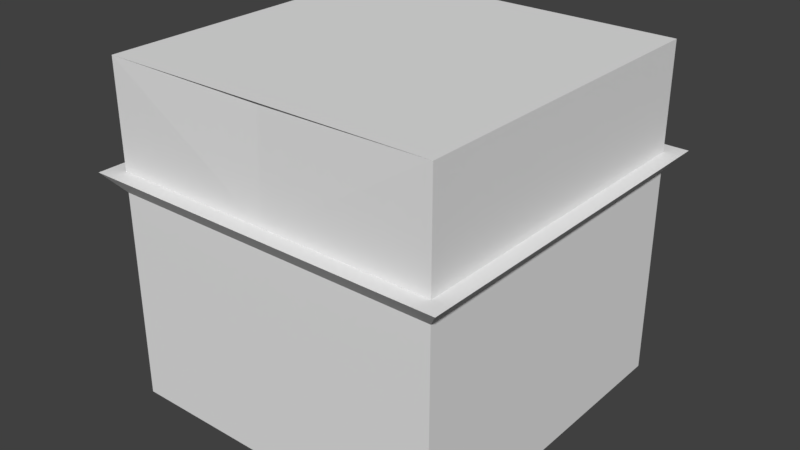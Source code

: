 # Source: caixa_d_agua_.blend  (saved by Blender 2.79.0; exported with 4.5.12 LTS)
import bpy
from mathutils import Matrix  # noqa: F401  (used for matrix-valued properties, if any)

bpy.ops.wm.read_factory_settings(use_empty=True)
scene = bpy.context.scene
scene.name = 'Scene'

# ---- collections
col_collection_1 = bpy.data.collections.new('Collection 1'); scene.collection.children.link(col_collection_1)

# ---- world
world_world = bpy.data.worlds.new('World'); scene.world = world_world
world_world.color = (0.05088, 0.05088, 0.05088)
world_world.use_sun_shadow = False
world_world.sun_shadow_jitter_overblur = 0.0
world_world.cycles.sampling_method = 'MANUAL'

# ---- meshes
me_cube_001 = bpy.data.meshes.new('Cube.001')
me_cube_001.from_pydata([(-1.0, -1.0, -1.0), (-1.0, -1.0, 1.0), (-1.0, 1.0, -1.0), (-1.0, 1.0, 1.0), (1.0, -1.0, -1.0), (1.0, -1.0, 1.0), (1.0, 1.0, -1.0), (1.0, 1.0, 1.0), (2.384e-07, 1.0, -0.3859), (-0.299, 1.0, -0.4922), (0.299, 1.0, -0.4922), (-0.299, 1.0, -1.0), (0.299, 1.0, -1.0), (2.384e-07, -0.9831, 1.0), (2.384e-07, 1.0, 1.0), (0.299, -1.0, -1.0), (-0.299, -1.0, -1.0), (0.299, -1.0, -0.4922), (-0.299, -1.0, -0.4922), (2.384e-07, -1.0, -0.3859), (-0.1495, -1.0, -0.4137), (0.1495, -1.0, -0.4137), (-0.1495, 1.0, -0.4137), (0.1495, 1.0, -0.4137), (2.384e-07, 0.008452, 1.0), (-1.0, 0.008452, 1.0), (1.0, 0.008452, 1.0), (-1.0, 0.3074, -1.0), (-1.0, -0.2905, -1.0), (-1.0, 0.3074, -0.4922), (-1.0, -0.2905, -0.4922), (-1.0, 0.008452, -0.3859), (-1.0, -0.141, -0.4137), (-1.0, 0.1579, -0.4137), (1.0, 0.3074, -1.0), (1.0, -0.2905, -1.0), (1.0, 0.3074, -0.4922), (1.0, -0.2905, -0.4922), (1.0, 0.008452, -0.3859), (1.0, -0.141, -0.4137), (1.0, 0.1579, -0.4137), (-1.0, -1.0, 0.3751), (1.0, -1.0, 0.3751), (-0.002064, -1.0, 0.3751), (-1.0, 0.008452, 0.3751), (-1.0, 1.0, 0.3751), (1.0, 1.0, 0.3751), (2.384e-07, 1.0, 0.3751), (1.0, 0.008452, 0.3751), (-1.098, -1.0, 0.3751), (-1.098, 0.008452, 0.3751), (-1.098, 1.0, 0.3751), (2.384e-07, -1.098, 0.3751), (1.0, -1.098, 0.3751), (-1.0, -1.098, 0.3751), (-1.098, -1.098, 0.3751), (-1.0, 1.098, 0.3751), (1.098, 1.0, 0.3751), (2.384e-07, 1.098, 0.3751), (1.0, 1.098, 0.3751), (1.098, -1.0, 0.3751), (1.098, 0.008452, 0.3751), (1.098, 1.098, 0.3751), (1.098, -1.098, 0.3751), (-1.098, 1.098, 0.3751), (2.384e-07, -1.0, 0.2547), (1.0, -1.0, 0.2547), (-1.0, -1.0, 0.2547), (1.0, 0.008452, 0.2547), (1.0, 1.0, 0.2547), (2.384e-07, 1.0, 0.2547), (-1.0, 1.0, 0.2547), (-1.0, 0.008452, 0.2547)], [], [(27, 28, 30, 32, 31, 33, 29), (35, 4, 15), (1, 5, 26, 24, 13), (15, 17, 21, 19, 20, 18, 16), (13, 24, 25, 1), (12, 11, 9, 22, 8, 23, 10), (34, 36, 40, 38, 39, 37, 35), (25, 24, 14, 3), (24, 26, 7, 14), (10, 6, 12), (6, 36, 34), (30, 28, 0), (18, 0, 16), (1, 25, 44), (0, 18, 67), (18, 20, 67), (17, 15, 4), (37, 4, 35), (66, 17, 4), (37, 39, 66), (5, 48, 26), (26, 48, 7), (23, 69, 10), (14, 7, 47), (3, 14, 47), (9, 11, 2), (29, 2, 27), (9, 71, 22), (33, 71, 29), (25, 3, 44), (41, 44, 49), (41, 43, 1), (43, 42, 5), (44, 41, 1), (45, 44, 3), (2, 29, 71), (10, 69, 6), (47, 45, 3), (2, 71, 9), (46, 47, 7), (48, 46, 7), (37, 66, 4), (42, 48, 5), (44, 51, 50), (44, 45, 51), (44, 50, 49), (42, 43, 53), (54, 43, 41), (19, 65, 67, 20), (54, 41, 55), (41, 49, 55), (56, 45, 47), (59, 47, 46), (58, 47, 59), (56, 47, 58), (48, 57, 46), (60, 48, 42), (61, 48, 60), (57, 48, 61), (45, 56, 64), (51, 45, 64), (60, 42, 63), (42, 53, 63), (59, 46, 62), (46, 57, 62), (53, 52, 65, 66), (63, 53, 66), (54, 55, 67), (52, 54, 67, 65), (63, 66, 60), (62, 57, 69), (69, 57, 61, 68), (68, 61, 60, 66), (62, 69, 59), (70, 71, 56, 58), (58, 59, 69, 70), (55, 49, 67), (50, 51, 71, 72), (49, 50, 72, 67), (64, 71, 51), (64, 56, 71), (21, 17, 66), (21, 66, 65, 19), (43, 52, 53), (43, 54, 52), (5, 13, 43), (43, 13, 1), (38, 68, 66, 39), (6, 69, 36), (40, 36, 69), (40, 69, 68, 38), (8, 70, 69, 23), (22, 71, 70, 8), (33, 31, 72, 71), (30, 0, 67), (30, 67, 32), (31, 32, 67, 72), (28, 16, 0), (2, 11, 27), (6, 34, 12), (28, 35, 15, 16), (12, 34, 27, 11), (28, 27, 34, 35)])
me_cube_001.use_remesh_preserve_volume = False
me_cube_001.use_remesh_preserve_attributes = False
me_cube_001.use_mirror_vertex_groups = False
me_cube_001.update()

# ---- objects
ob_cube = bpy.data.objects.new('Cube', me_cube_001)

# ---- transforms, parenting, visibility, modifiers, constraints
ob_cube.location = (0.0, 0.0, 1.127)
ob_cube.lineart.crease_threshold = 0.0

# ---- collection membership
col_collection_1.objects.link(ob_cube)

# ---- scene / render settings (as saved in the file)
scene.frame_start = 1; scene.frame_end = 250; scene.frame_set(1)
scene.render.engine = 'BLENDER_EEVEE_NEXT'
scene.render.resolution_percentage = 50
scene.render.dither_intensity = 0.0
scene.cycles.use_denoising = False
scene.cycles.samples = 128
scene.cycles.sampling_pattern = 'TABULATED_SOBOL'
scene.cycles.use_adaptive_sampling = False
scene.cycles.use_light_tree = False
scene.cycles.blur_glossy = 0.0
scene.cycles.sample_clamp_indirect = 0.0
scene.view_settings.view_transform = 'Standard'
bpy.context.view_layer.update()

# ---- added for rendering (the .blend has no active camera and no usable light): camera, sun
cam_auto = bpy.data.cameras.new('AutoCamera')
cam_auto.lens = 50.0
cam_auto.sensor_width = 36.0
cam_auto.clip_end = 1000.0
ob_auto_camera = bpy.data.objects.new('AutoCamera', cam_auto)
scene.collection.objects.link(ob_auto_camera)
ob_auto_camera.location = (3.41748, -4.10098, 3.86117)
ob_auto_camera.rotation_euler = (1.09748, -7.21219e-08, 0.694738)
scene.camera = ob_auto_camera
light_auto_sun = bpy.data.lights.new('AutoSun', 'SUN')
light_auto_sun.energy = 3.0
light_auto_sun.angle = 0.0523599
ob_auto_sun = bpy.data.objects.new('AutoSun', light_auto_sun)
scene.collection.objects.link(ob_auto_sun)
ob_auto_sun.rotation_euler = (0.872665, 0.174533, 0.523599)
bpy.context.view_layer.update()
